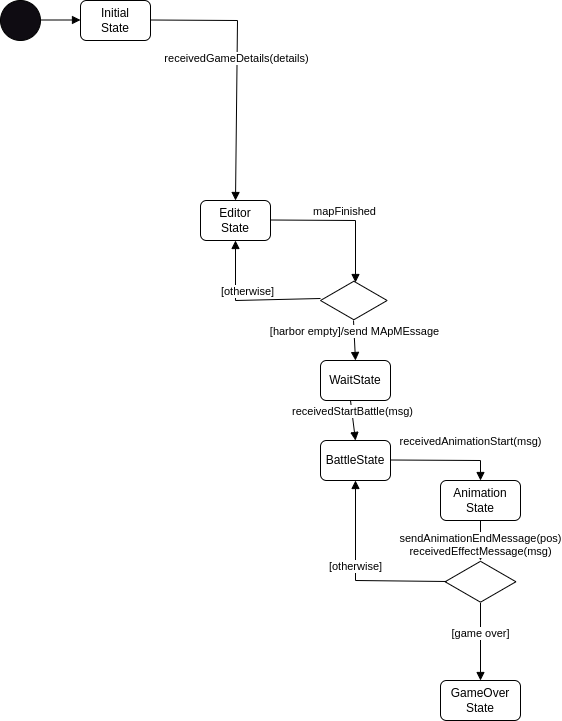

The diagram above was exported from draw.io. Its source (the exported page's mxGraphModel, read from the mxfile embedded in the PNG):
<mxGraphModel dx="775" dy="835" grid="1" gridSize="10" guides="1" tooltips="1" connect="1" arrows="1" fold="1" page="1" pageScale="1" pageWidth="1100" pageHeight="850" background="none" math="0" shadow="0">
  <root>
    <mxCell id="0" />
    <mxCell id="1" parent="0" />
    <mxCell id="MbBEKqWStyVM0iUyVqg5-1" value="" style="ellipse;whiteSpace=wrap;html=1;aspect=fixed;fillColor=#0F0C12;" vertex="1" parent="1">
      <mxGeometry x="80" y="40" width="40" height="40" as="geometry" />
    </mxCell>
    <mxCell id="MbBEKqWStyVM0iUyVqg5-6" value="Initial&lt;br&gt;State" style="rounded=1;whiteSpace=wrap;html=1;" vertex="1" parent="1">
      <mxGeometry x="160" y="40" width="70" height="40" as="geometry" />
    </mxCell>
    <mxCell id="MbBEKqWStyVM0iUyVqg5-7" value="" style="html=1;verticalAlign=bottom;endArrow=block;curved=0;rounded=0;" edge="1" parent="1">
      <mxGeometry width="80" relative="1" as="geometry">
        <mxPoint x="120" y="59.5" as="sourcePoint" />
        <mxPoint x="160" y="60" as="targetPoint" />
        <Array as="points">
          <mxPoint x="160" y="59.5" />
        </Array>
      </mxGeometry>
    </mxCell>
    <mxCell id="MbBEKqWStyVM0iUyVqg5-10" value="receivedGameDetails(details)" style="html=1;verticalAlign=bottom;endArrow=block;curved=0;rounded=0;entryX=0.5;entryY=0;entryDx=0;entryDy=0;" edge="1" parent="1" target="MbBEKqWStyVM0iUyVqg5-11">
      <mxGeometry width="80" relative="1" as="geometry">
        <mxPoint x="230" y="59.5" as="sourcePoint" />
        <mxPoint x="317.0018500000001" y="159" as="targetPoint" />
        <Array as="points">
          <mxPoint x="317" y="60" />
        </Array>
      </mxGeometry>
    </mxCell>
    <mxCell id="MbBEKqWStyVM0iUyVqg5-11" value="Editor&lt;br&gt;State" style="rounded=1;whiteSpace=wrap;html=1;" vertex="1" parent="1">
      <mxGeometry x="280" y="240" width="70" height="40" as="geometry" />
    </mxCell>
    <mxCell id="MbBEKqWStyVM0iUyVqg5-14" value="" style="html=1;whiteSpace=wrap;aspect=fixed;shape=isoRectangle;" vertex="1" parent="1">
      <mxGeometry x="400" y="320" width="66.67" height="40" as="geometry" />
    </mxCell>
    <mxCell id="MbBEKqWStyVM0iUyVqg5-15" value="mapFinished" style="html=1;verticalAlign=bottom;endArrow=block;curved=0;rounded=0;entryX=0.525;entryY=0.05;entryDx=0;entryDy=0;entryPerimeter=0;" edge="1" parent="1" target="MbBEKqWStyVM0iUyVqg5-14">
      <mxGeometry width="80" relative="1" as="geometry">
        <mxPoint x="350" y="259.5" as="sourcePoint" />
        <mxPoint x="430" y="259.5" as="targetPoint" />
        <Array as="points">
          <mxPoint x="435" y="260" />
        </Array>
        <mxPoint as="offset" />
      </mxGeometry>
    </mxCell>
    <mxCell id="MbBEKqWStyVM0iUyVqg5-17" value="[otherwise]" style="html=1;verticalAlign=bottom;endArrow=block;curved=0;rounded=0;exitX=0;exitY=0.45;exitDx=0;exitDy=0;exitPerimeter=0;entryX=0.5;entryY=1;entryDx=0;entryDy=0;" edge="1" parent="1" source="MbBEKqWStyVM0iUyVqg5-14" target="MbBEKqWStyVM0iUyVqg5-11">
      <mxGeometry width="80" relative="1" as="geometry">
        <mxPoint x="190" y="540" as="sourcePoint" />
        <mxPoint x="270" y="540" as="targetPoint" />
        <Array as="points">
          <mxPoint x="315" y="340" />
        </Array>
      </mxGeometry>
    </mxCell>
    <mxCell id="MbBEKqWStyVM0iUyVqg5-18" value="WaitState" style="rounded=1;whiteSpace=wrap;html=1;" vertex="1" parent="1">
      <mxGeometry x="400" y="400" width="70" height="40" as="geometry" />
    </mxCell>
    <mxCell id="MbBEKqWStyVM0iUyVqg5-19" value="[harbor empty]/send MApMEssage" style="html=1;verticalAlign=bottom;endArrow=block;curved=0;rounded=0;exitX=0.495;exitY=1;exitDx=0;exitDy=0;exitPerimeter=0;entryX=0.5;entryY=0;entryDx=0;entryDy=0;" edge="1" parent="1" source="MbBEKqWStyVM0iUyVqg5-14" target="MbBEKqWStyVM0iUyVqg5-18">
      <mxGeometry width="80" relative="1" as="geometry">
        <mxPoint x="340" y="390" as="sourcePoint" />
        <mxPoint x="420" y="390" as="targetPoint" />
      </mxGeometry>
    </mxCell>
    <mxCell id="MbBEKqWStyVM0iUyVqg5-25" value="BattleState" style="rounded=1;whiteSpace=wrap;html=1;" vertex="1" parent="1">
      <mxGeometry x="400" y="480" width="70" height="40" as="geometry" />
    </mxCell>
    <mxCell id="MbBEKqWStyVM0iUyVqg5-29" value="receivedStartBattle(msg)" style="html=1;verticalAlign=bottom;endArrow=block;curved=0;rounded=0;entryX=0.5;entryY=0;entryDx=0;entryDy=0;" edge="1" parent="1" target="MbBEKqWStyVM0iUyVqg5-25">
      <mxGeometry width="80" relative="1" as="geometry">
        <mxPoint x="430" y="440" as="sourcePoint" />
        <mxPoint x="510" y="440" as="targetPoint" />
      </mxGeometry>
    </mxCell>
    <mxCell id="MbBEKqWStyVM0iUyVqg5-30" value="Animation&lt;br&gt;State" style="rounded=1;whiteSpace=wrap;html=1;" vertex="1" parent="1">
      <mxGeometry x="520" y="520" width="80" height="40" as="geometry" />
    </mxCell>
    <mxCell id="MbBEKqWStyVM0iUyVqg5-31" value="receivedAnimationStart(msg)" style="html=1;verticalAlign=bottom;endArrow=block;curved=0;rounded=0;entryX=0.5;entryY=0;entryDx=0;entryDy=0;" edge="1" parent="1" target="MbBEKqWStyVM0iUyVqg5-30">
      <mxGeometry x="0.4535" y="10" width="80" relative="1" as="geometry">
        <mxPoint x="470" y="499.5" as="sourcePoint" />
        <mxPoint x="550" y="499.5" as="targetPoint" />
        <Array as="points">
          <mxPoint x="560" y="500" />
        </Array>
        <mxPoint as="offset" />
      </mxGeometry>
    </mxCell>
    <mxCell id="MbBEKqWStyVM0iUyVqg5-33" value="sendAnimationEndMessage(pos)&lt;br&gt;receivedEffectMessage(msg)" style="html=1;verticalAlign=bottom;endArrow=block;curved=0;rounded=0;entryX=0.5;entryY=0;entryDx=0;entryDy=0;" edge="1" parent="1" target="MbBEKqWStyVM0iUyVqg5-34">
      <mxGeometry x="1" width="80" relative="1" as="geometry">
        <mxPoint x="560" y="560" as="sourcePoint" />
        <mxPoint x="560" y="600" as="targetPoint" />
        <mxPoint as="offset" />
      </mxGeometry>
    </mxCell>
    <mxCell id="MbBEKqWStyVM0iUyVqg5-34" value="" style="html=1;whiteSpace=wrap;aspect=fixed;shape=isoRectangle;" vertex="1" parent="1">
      <mxGeometry x="524.5799999999999" y="600" width="70.84" height="42.5" as="geometry" />
    </mxCell>
    <mxCell id="MbBEKqWStyVM0iUyVqg5-35" value="GameOver&lt;br&gt;State" style="rounded=1;whiteSpace=wrap;html=1;" vertex="1" parent="1">
      <mxGeometry x="520" y="720" width="80" height="40" as="geometry" />
    </mxCell>
    <mxCell id="MbBEKqWStyVM0iUyVqg5-36" value="[game over]" style="html=1;verticalAlign=bottom;endArrow=block;curved=0;rounded=0;entryX=0.5;entryY=0;entryDx=0;entryDy=0;" edge="1" parent="1" target="MbBEKqWStyVM0iUyVqg5-35">
      <mxGeometry width="80" relative="1" as="geometry">
        <mxPoint x="560" y="642.5" as="sourcePoint" />
        <mxPoint x="640" y="642.5" as="targetPoint" />
      </mxGeometry>
    </mxCell>
    <mxCell id="MbBEKqWStyVM0iUyVqg5-37" value="[otherwise]" style="html=1;verticalAlign=bottom;endArrow=block;curved=0;rounded=0;entryX=0.5;entryY=1;entryDx=0;entryDy=0;exitX=0.02;exitY=0.494;exitDx=0;exitDy=0;exitPerimeter=0;" edge="1" parent="1" source="MbBEKqWStyVM0iUyVqg5-34" target="MbBEKqWStyVM0iUyVqg5-25">
      <mxGeometry width="80" relative="1" as="geometry">
        <mxPoint x="310" y="670" as="sourcePoint" />
        <mxPoint x="390" y="670" as="targetPoint" />
        <Array as="points">
          <mxPoint x="435" y="620" />
        </Array>
      </mxGeometry>
    </mxCell>
  </root>
</mxGraphModel>